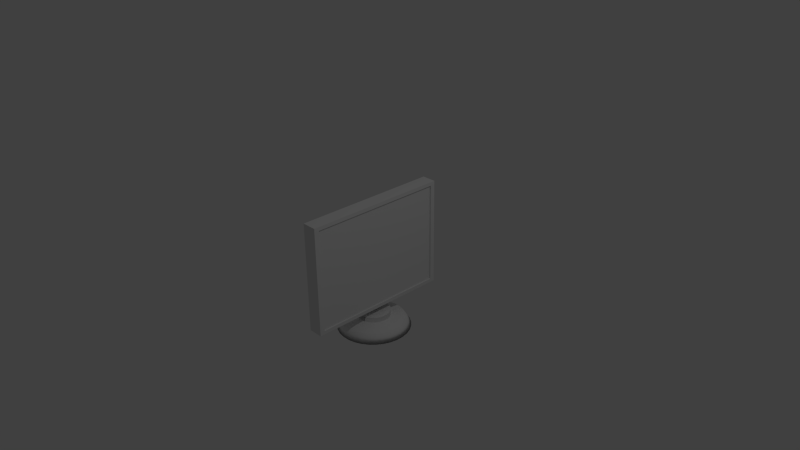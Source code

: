 # Source: tv.blend  (saved by Blender 2.76.0; exported with 4.5.12 LTS)
import bpy
from mathutils import Matrix  # noqa: F401  (used for matrix-valued properties, if any)

bpy.ops.wm.read_factory_settings(use_empty=True)
scene = bpy.context.scene
scene.name = 'Scene'

# ---- collections
col_collection_1 = bpy.data.collections.new('Collection 1'); scene.collection.children.link(col_collection_1)

# ---- world
world_world = bpy.data.worlds.new('World'); scene.world = world_world
world_world.color = (0.05088, 0.05088, 0.05088)
world_world.use_sun_shadow = False
world_world.sun_shadow_jitter_overblur = 0.0
world_world.cycles.sampling_method = 'MANUAL'
world_world.cycles.sample_map_resolution = 256

# ---- cameras
cam_camera = bpy.data.cameras.new('Camera')
cam_camera.clip_end = 100.0
cam_camera.lens = 35.0
cam_camera.sensor_width = 32.0
cam_camera.sensor_height = 18.0
cam_camera.ortho_scale = 7.314
cam_camera.dof.focus_distance = 0.0
cam_camera.dof.aperture_fstop = 128.0

# ---- lights
light_lamp = bpy.data.lights.new('Lamp', 'POINT')
light_lamp.transmission_factor = 0.0
light_lamp.cutoff_distance = 30.0
light_lamp.energy = 100.0
light_lamp.shadow_buffer_clip_start = 1.001
light_lamp.shadow_soft_size = 0.1
light_lamp.shadow_maximum_resolution = 0.006
light_lamp.use_absolute_resolution = True
light_lamp.cycles.use_multiple_importance_sampling = False

# ---- meshes
me_cylinder = bpy.data.meshes.new('Cylinder')
me_cylinder.from_pydata([(-0.0801, 1.011, -4.924), (0.115, 0.9913, -4.924), (0.3026, 0.9344, -4.924), (0.4755, 0.842, -4.924), (0.627, 0.7177, -4.924), (0.7514, 0.5661, -4.924), (0.8438, 0.3932, -4.924), (0.9007, 0.2057, -4.924), (0.9199, 0.01056, -4.924), (0.9007, -0.1845, -4.924), (0.8438, -0.3721, -4.924), (0.7514, -0.545, -4.924), (0.627, -0.6965, -4.924), (0.4755, -0.8209, -4.924), (0.3026, -0.9133, -4.924), (0.115, -0.9702, -4.924), (-0.08011, -0.9894, -4.924), (-0.2752, -0.9702, -4.924), (-0.4628, -0.9133, -4.924), (-0.6357, -0.8209, -4.924), (-0.7872, -0.6965, -4.924), (-0.9116, -0.545, -4.924), (-1.004, -0.3721, -4.924), (-1.061, -0.1845, -4.924), (-1.08, 0.01056, -4.924), (-1.061, 0.2057, -4.924), (-1.004, 0.3932, -4.924), (-0.9116, 0.5661, -4.924), (-0.7872, 0.7177, -4.924), (-0.6357, 0.842, -4.924), (-0.4628, 0.9344, -4.924), (-0.2752, 0.9913, -4.924), (-0.0801, 0.4632, -1.639), (-0.0801, 0.9202, -3.397), (-0.0801, 0.6917, -1.979), (-0.0801, 0.859, -2.528), (0.008195, 0.4545, -1.639), (0.09735, 0.9027, -3.397), (0.05278, 0.6786, -1.979), (0.08541, 0.8427, -2.528), (0.0931, 0.4287, -1.639), (0.268, 0.8509, -3.397), (0.1805, 0.6398, -1.979), (0.2446, 0.7944, -2.528), (0.1714, 0.3869, -1.639), (0.4253, 0.7669, -3.397), (0.2983, 0.5769, -1.979), (0.3912, 0.716, -2.528), (0.2399, 0.3306, -1.639), (0.5631, 0.6538, -3.397), (0.4015, 0.4922, -1.979), (0.5198, 0.6105, -2.528), (0.2962, 0.262, -1.639), (0.6762, 0.5159, -3.397), (0.4862, 0.389, -1.979), (0.6253, 0.4819, -2.528), (0.3381, 0.1838, -1.639), (0.7603, 0.3587, -3.397), (0.5492, 0.2712, -1.979), (0.7037, 0.3352, -2.528), (0.3638, 0.09886, -1.639), (0.812, 0.188, -3.397), (0.5879, 0.1434, -1.979), (0.752, 0.1761, -2.528), (0.3725, 0.01056, -1.639), (0.8295, 0.01056, -3.397), (0.601, 0.01056, -1.979), (0.7683, 0.01056, -2.528), (0.3638, -0.07774, -1.639), (0.812, -0.1669, -3.397), (0.5879, -0.1223, -1.979), (0.752, -0.155, -2.528), (0.3381, -0.1626, -1.639), (0.7603, -0.3375, -3.397), (0.5492, -0.2501, -1.979), (0.7037, -0.3141, -2.528), (0.2962, -0.2409, -1.639), (0.6762, -0.4948, -3.397), (0.4862, -0.3678, -1.979), (0.6253, -0.4608, -2.528), (0.2399, -0.3095, -1.639), (0.5631, -0.6326, -3.397), (0.4015, -0.4711, -1.979), (0.5198, -0.5893, -2.528), (0.1714, -0.3658, -1.639), (0.4253, -0.7458, -3.397), (0.2983, -0.5558, -1.979), (0.3912, -0.6949, -2.528), (0.0931, -0.4076, -1.639), (0.268, -0.8298, -3.397), (0.1805, -0.6187, -1.979), (0.2446, -0.7733, -2.528), (0.008195, -0.4334, -1.639), (0.09735, -0.8816, -3.397), (0.05277, -0.6575, -1.979), (0.08541, -0.8215, -2.528), (-0.0801, -0.4421, -1.639), (-0.08011, -0.8991, -3.397), (-0.0801, -0.6706, -1.979), (-0.08011, -0.8378, -2.528), (-0.1684, -0.4334, -1.639), (-0.2576, -0.8816, -3.397), (-0.213, -0.6575, -1.979), (-0.2456, -0.8215, -2.528), (-0.2533, -0.4076, -1.639), (-0.4282, -0.8298, -3.397), (-0.3408, -0.6187, -1.979), (-0.4048, -0.7733, -2.528), (-0.3316, -0.3658, -1.639), (-0.5855, -0.7458, -3.397), (-0.4585, -0.5558, -1.979), (-0.5515, -0.6949, -2.528), (-0.4002, -0.3095, -1.639), (-0.7233, -0.6326, -3.397), (-0.5617, -0.4711, -1.979), (-0.68, -0.5893, -2.528), (-0.4564, -0.2409, -1.639), (-0.8364, -0.4948, -3.397), (-0.6464, -0.3678, -1.979), (-0.7855, -0.4608, -2.528), (-0.4983, -0.1626, -1.639), (-0.9205, -0.3375, -3.397), (-0.7094, -0.2501, -1.979), (-0.8639, -0.3141, -2.528), (-0.524, -0.07774, -1.639), (-0.9723, -0.1669, -3.397), (-0.7481, -0.1223, -1.979), (-0.9122, -0.155, -2.528), (-0.5327, 0.01056, -1.639), (-0.9897, 0.01056, -3.397), (-0.7612, 0.01056, -1.979), (-0.9285, 0.01056, -2.528), (-0.524, 0.09886, -1.639), (-0.9723, 0.188, -3.397), (-0.7481, 0.1434, -1.979), (-0.9122, 0.1761, -2.528), (-0.4983, 0.1838, -1.639), (-0.9205, 0.3587, -3.397), (-0.7094, 0.2712, -1.979), (-0.8639, 0.3352, -2.528), (-0.4564, 0.262, -1.639), (-0.8364, 0.5159, -3.397), (-0.6464, 0.389, -1.979), (-0.7855, 0.4819, -2.528), (-0.4001, 0.3306, -1.639), (-0.7233, 0.6538, -3.397), (-0.5617, 0.4922, -1.979), (-0.68, 0.6105, -2.528), (-0.3316, 0.3869, -1.639), (-0.5855, 0.7669, -3.397), (-0.4585, 0.5769, -1.979), (-0.5514, 0.716, -2.528), (-0.2533, 0.4287, -1.639), (-0.4282, 0.8509, -3.397), (-0.3408, 0.6398, -1.979), (-0.4048, 0.7944, -2.528), (-0.1684, 0.4545, -1.639), (-0.2576, 0.9027, -3.397), (-0.213, 0.6786, -1.979), (-0.2456, 0.8427, -2.528), (-0.0801, 0.4632, -0.206), (0.008195, 0.4545, -0.206), (0.0931, 0.4287, -0.206), (0.1714, 0.3869, -0.206), (0.2399, 0.3306, -0.206), (0.2962, 0.262, -0.206), (0.3381, 0.1838, -0.206), (0.3638, 0.09886, -0.206), (0.3725, 0.01056, -0.206), (0.3638, -0.07774, -0.206), (0.3381, -0.1626, -0.206), (0.2962, -0.2409, -0.206), (0.2399, -0.3095, -0.206), (0.1714, -0.3658, -0.206), (0.0931, -0.4076, -0.206), (0.008195, -0.4334, -0.206), (-0.0801, -0.4421, -0.206), (-0.1684, -0.4334, -0.206), (-0.2533, -0.4076, -0.206), (-0.3316, -0.3658, -0.206), (-0.4002, -0.3095, -0.206), (-0.4564, -0.2409, -0.206), (-0.4983, -0.1626, -0.206), (-0.524, -0.07774, -0.206), (-0.5327, 0.01056, -0.206), (-0.524, 0.09886, -0.206), (-0.4983, 0.1838, -0.206), (-0.4564, 0.262, -0.206), (-0.4001, 0.3306, -0.206), (-0.3316, 0.3869, -0.206), (-0.2533, 0.4287, -0.206), (-0.1684, 0.4545, -0.206), (-0.1652, 0.4548, -0.206), (-0.0801, -0.4421, 4.282), (-0.1684, -0.4334, 4.282), (-0.2533, -0.4076, 4.282), (-0.3316, -0.3658, 4.282), (-0.4002, -0.3095, 4.282), (-0.4564, -0.2409, 4.282), (-0.4983, -0.1626, 4.282), (-0.524, -0.07774, 4.282), (-0.5327, 0.01056, 4.282), (-0.524, 0.09886, 4.282), (-0.4983, 0.1838, 4.282), (-0.4564, 0.262, 4.282), (-0.4001, 0.3306, 4.282), (-0.3316, 0.3869, 4.282), (-0.2533, 0.4287, 4.282), (-0.1684, 0.4545, 4.282), (-0.1652, 0.4548, 4.282)], [], [(31, 157, 33, 0), (2, 41, 45, 3), (3, 45, 49, 4), (4, 49, 53, 5), (5, 53, 57, 6), (6, 57, 61, 7), (7, 61, 65, 8), (8, 65, 69, 9), (9, 69, 73, 10), (10, 73, 77, 11), (11, 77, 81, 12), (12, 81, 85, 13), (13, 85, 89, 14), (14, 89, 93, 15), (15, 93, 97, 16), (16, 97, 101, 17), (17, 101, 105, 18), (18, 105, 109, 19), (19, 109, 113, 20), (20, 113, 117, 21), (21, 117, 121, 22), (22, 121, 125, 23), (23, 125, 129, 24), (24, 129, 133, 25), (25, 133, 137, 26), (26, 137, 141, 27), (27, 141, 145, 28), (28, 145, 149, 29), (29, 149, 153, 30), (30, 153, 157, 31), (1, 37, 41, 2), (144, 140, 187, 188), (0, 1, 2, 3, 4, 5, 6, 7, 8, 9, 10, 11, 12, 13, 14, 15, 16, 17, 18, 19, 20, 21, 22, 23, 24, 25, 26, 27, 28, 29, 30, 31), (37, 33, 35, 39), (39, 35, 34, 38), (38, 34, 32, 36), (41, 37, 39, 43), (43, 39, 38, 42), (42, 38, 36, 40), (45, 41, 43, 47), (47, 43, 42, 46), (46, 42, 40, 44), (49, 45, 47, 51), (51, 47, 46, 50), (50, 46, 44, 48), (53, 49, 51, 55), (55, 51, 50, 54), (54, 50, 48, 52), (57, 53, 55, 59), (59, 55, 54, 58), (58, 54, 52, 56), (61, 57, 59, 63), (63, 59, 58, 62), (62, 58, 56, 60), (65, 61, 63, 67), (67, 63, 62, 66), (66, 62, 60, 64), (69, 65, 67, 71), (71, 67, 66, 70), (70, 66, 64, 68), (73, 69, 71, 75), (75, 71, 70, 74), (74, 70, 68, 72), (77, 73, 75, 79), (79, 75, 74, 78), (78, 74, 72, 76), (81, 77, 79, 83), (83, 79, 78, 82), (82, 78, 76, 80), (85, 81, 83, 87), (87, 83, 82, 86), (86, 82, 80, 84), (89, 85, 87, 91), (91, 87, 86, 90), (90, 86, 84, 88), (93, 89, 91, 95), (95, 91, 90, 94), (94, 90, 88, 92), (97, 93, 95, 99), (99, 95, 94, 98), (98, 94, 92, 96), (101, 97, 99, 103), (103, 99, 98, 102), (102, 98, 96, 100), (105, 101, 103, 107), (107, 103, 102, 106), (106, 102, 100, 104), (109, 105, 107, 111), (111, 107, 106, 110), (110, 106, 104, 108), (113, 109, 111, 115), (115, 111, 110, 114), (114, 110, 108, 112), (117, 113, 115, 119), (119, 115, 114, 118), (118, 114, 112, 116), (121, 117, 119, 123), (123, 119, 118, 122), (122, 118, 116, 120), (125, 121, 123, 127), (127, 123, 122, 126), (126, 122, 120, 124), (129, 125, 127, 131), (131, 127, 126, 130), (130, 126, 124, 128), (133, 129, 131, 135), (135, 131, 130, 134), (134, 130, 128, 132), (137, 133, 135, 139), (139, 135, 134, 138), (138, 134, 132, 136), (141, 137, 139, 143), (143, 139, 138, 142), (142, 138, 136, 140), (145, 141, 143, 147), (147, 143, 142, 146), (146, 142, 140, 144), (149, 145, 147, 151), (151, 147, 146, 150), (150, 146, 144, 148), (153, 149, 151, 155), (155, 151, 150, 154), (154, 150, 148, 152), (157, 153, 155, 159), (159, 155, 154, 158), (158, 154, 152, 156), (33, 157, 159, 35), (35, 159, 158, 34), (34, 158, 156, 32), (0, 33, 37, 1), (161, 160, 192, 176, 175, 174, 173, 172, 171, 170, 169, 168, 167, 166, 165, 164, 163, 162), (60, 56, 166, 167), (152, 148, 189, 190), (68, 64, 168, 169), (76, 72, 170, 171), (84, 80, 172, 173), (92, 88, 174, 175), (100, 96, 176, 177), (108, 104, 178, 179), (116, 112, 180, 181), (124, 120, 182, 183), (40, 36, 161, 162), (132, 128, 184, 185), (48, 44, 163, 164), (140, 136, 186, 187), (56, 52, 165, 166), (148, 144, 188, 189), (64, 60, 167, 168), (156, 152, 190, 191), (72, 68, 169, 170), (80, 76, 171, 172), (88, 84, 173, 174), (96, 92, 175, 176), (104, 100, 177, 178), (112, 108, 179, 180), (32, 156, 191, 192, 160), (120, 116, 181, 182), (36, 32, 160, 161), (128, 124, 183, 184), (44, 40, 162, 163), (136, 132, 185, 186), (52, 48, 164, 165), (180, 179, 196, 197), (193, 209, 208, 207, 206, 205, 204, 203, 202, 201, 200, 199, 198, 197, 196, 195, 194), (192, 191, 208, 209), (188, 187, 204, 205), (181, 180, 197, 198), (176, 192, 209, 193), (189, 188, 205, 206), (182, 181, 198, 199), (190, 189, 206, 207), (183, 182, 199, 200), (191, 190, 207, 208), (184, 183, 200, 201), (177, 176, 193, 194), (185, 184, 201, 202), (178, 177, 194, 195), (186, 185, 202, 203), (179, 178, 195, 196), (187, 186, 203, 204)])
me_cylinder.polygons.foreach_set('use_smooth', [True] * 180)
me_cylinder.use_remesh_preserve_volume = False
me_cylinder.use_remesh_preserve_attributes = False
me_cylinder.use_mirror_vertex_groups = False
me_cylinder.update()
me_cube = bpy.data.meshes.new('Cube')
me_cube.from_pydata([(-1.0, -1.0, -1.0), (-1.0, -1.0, 1.0), (-1.0, 1.0, -1.0), (-1.0, 1.0, 1.0), (1.012, -0.9341, -0.9341), (1.012, -0.9341, 0.9341), (1.012, 0.9341, -0.9341), (1.012, 0.9341, 0.9341), (1.0, 1.0, 1.0), (1.0, 1.0, -1.0), (1.0, -1.0, 1.0), (1.0, -1.0, -1.0), (0.8115, 0.9341, 0.9341), (0.8115, 0.9341, -0.9341), (0.8115, -0.9341, 0.9341), (0.8115, -0.9341, -0.9341)], [], [(1, 3, 2, 0), (3, 8, 9, 2), (5, 4, 15, 14), (10, 1, 0, 11), (0, 2, 9, 11), (10, 8, 3, 1), (7, 6, 9, 8), (5, 7, 8, 10), (4, 5, 10, 11), (6, 4, 11, 9), (12, 14, 15, 13), (6, 7, 12, 13), (4, 6, 13, 15), (7, 5, 14, 12)])
me_cube.use_remesh_preserve_volume = False
me_cube.use_remesh_preserve_attributes = False
me_cube.use_mirror_vertex_groups = False
me_cube.update()

# ---- objects
ob_tvbase = bpy.data.objects.new('tvBase', me_cylinder)
ob_tvmonitor = bpy.data.objects.new('tvMonitor', me_cube)
ob_lamp = bpy.data.objects.new('Lamp', light_lamp)
ob_camera = bpy.data.objects.new('Camera', cam_camera)

# ---- transforms, parenting, visibility, modifiers, constraints
ob_tvbase.location = (0.0, 0.0, -0.8371)
ob_tvbase.rotation_euler = (0.0, 0.0, -0.08727)
ob_tvbase.scale = (0.5, 0.5, 0.05)
ob_tvbase.lineart.crease_threshold = 0.0
ob_tvmonitor.location = (0.0, 0.0, 0.0)
ob_tvmonitor.scale = (0.1, 1.0, 0.75)
ob_tvmonitor.lineart.crease_threshold = 0.0
ob_lamp.location = (4.076, 1.005, 5.904)
ob_lamp.rotation_euler = (0.6503, 0.05522, 1.866)
ob_lamp.lock_rotations_4d = False
ob_lamp.empty_display_type = 'ARROWS'
ob_lamp.color = (0.0, 0.0, 0.0, 0.0)
ob_lamp.lineart.crease_threshold = 0.0
ob_camera.location = (7.481, -6.508, 5.344)
ob_camera.rotation_euler = (1.109, 0.01082, 0.8149)
ob_camera.lock_rotations_4d = False
ob_camera.empty_display_type = 'ARROWS'
ob_camera.color = (0.0, 0.0, 0.0, 0.0)
ob_camera.display_type = 'WIRE'
ob_camera.lineart.crease_threshold = 0.0

# ---- collection membership
col_collection_1.objects.link(ob_tvbase)
col_collection_1.objects.link(ob_tvmonitor)
col_collection_1.objects.link(ob_lamp)
col_collection_1.objects.link(ob_camera)

# ---- scene / render settings (as saved in the file)
scene.camera = ob_camera
scene.frame_start = 1; scene.frame_end = 250; scene.frame_set(1)
scene.render.engine = 'BLENDER_EEVEE_NEXT'
scene.render.resolution_percentage = 50
scene.render.dither_intensity = 0.0
scene.cycles.use_denoising = False
scene.cycles.samples = 10
scene.cycles.sampling_pattern = 'TABULATED_SOBOL'
scene.cycles.light_sampling_threshold = 0.0
scene.cycles.use_adaptive_sampling = False
scene.cycles.use_light_tree = False
scene.cycles.blur_glossy = 0.0
scene.cycles.pixel_filter_type = 'GAUSSIAN'
scene.cycles.sample_clamp_indirect = 0.0
scene.view_settings.view_transform = 'Standard'
bpy.context.view_layer.update()
